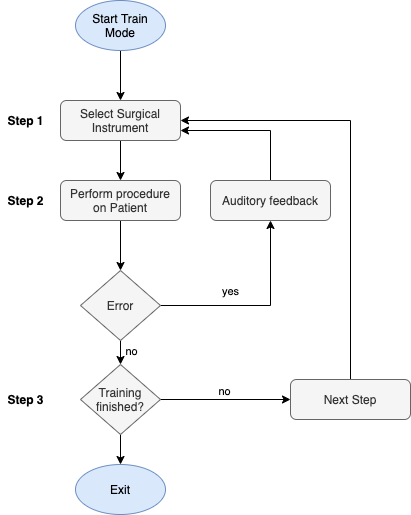

The diagram above was exported from draw.io. Its source (the exported page's mxGraphModel, read from the mxfile embedded in the PNG):
<mxGraphModel dx="786" dy="490" grid="1" gridSize="10" guides="1" tooltips="1" connect="1" arrows="1" fold="1" page="1" pageScale="1" pageWidth="827" pageHeight="1169" math="0" shadow="0">
  <root>
    <mxCell id="WIyWlLk6GJQsqaUBKTNV-0" />
    <mxCell id="WIyWlLk6GJQsqaUBKTNV-1" parent="WIyWlLk6GJQsqaUBKTNV-0" />
    <mxCell id="pIIdWnJXPJvTyKBktjYe-5" style="edgeStyle=orthogonalEdgeStyle;rounded=0;orthogonalLoop=1;jettySize=auto;html=1;entryX=0.5;entryY=0;entryDx=0;entryDy=0;" edge="1" parent="WIyWlLk6GJQsqaUBKTNV-1" source="QBAdrz7bI4CiCFQGHIWP-0" target="QBAdrz7bI4CiCFQGHIWP-4">
      <mxGeometry relative="1" as="geometry" />
    </mxCell>
    <mxCell id="QBAdrz7bI4CiCFQGHIWP-0" value="Start Train Mode" style="ellipse;whiteSpace=wrap;html=1;fillColor=#dae8fc;strokeColor=#6c8ebf;" parent="WIyWlLk6GJQsqaUBKTNV-1" vertex="1">
      <mxGeometry x="175" y="50" width="90" height="50" as="geometry" />
    </mxCell>
    <mxCell id="QBAdrz7bI4CiCFQGHIWP-11" style="edgeStyle=orthogonalEdgeStyle;rounded=0;orthogonalLoop=1;jettySize=auto;html=1;entryX=0.5;entryY=0;entryDx=0;entryDy=0;" parent="WIyWlLk6GJQsqaUBKTNV-1" source="QBAdrz7bI4CiCFQGHIWP-4" target="QBAdrz7bI4CiCFQGHIWP-6" edge="1">
      <mxGeometry relative="1" as="geometry" />
    </mxCell>
    <mxCell id="QBAdrz7bI4CiCFQGHIWP-4" value="Select Surgical Instrument" style="rounded=1;whiteSpace=wrap;html=1;fontSize=12;glass=0;strokeWidth=1;shadow=0;fillColor=#f5f5f5;strokeColor=#666666;fontColor=#333333;" parent="WIyWlLk6GJQsqaUBKTNV-1" vertex="1">
      <mxGeometry x="160" y="150" width="120" height="40" as="geometry" />
    </mxCell>
    <mxCell id="QBAdrz7bI4CiCFQGHIWP-20" style="edgeStyle=orthogonalEdgeStyle;rounded=0;orthogonalLoop=1;jettySize=auto;html=1;entryX=0.5;entryY=0;entryDx=0;entryDy=0;" parent="WIyWlLk6GJQsqaUBKTNV-1" source="QBAdrz7bI4CiCFQGHIWP-6" target="QBAdrz7bI4CiCFQGHIWP-19" edge="1">
      <mxGeometry relative="1" as="geometry" />
    </mxCell>
    <mxCell id="QBAdrz7bI4CiCFQGHIWP-6" value="Perform procedure&lt;br&gt;on Patient" style="rounded=1;whiteSpace=wrap;html=1;fontSize=12;glass=0;strokeWidth=1;shadow=0;fillColor=#f5f5f5;strokeColor=#666666;fontColor=#333333;" parent="WIyWlLk6GJQsqaUBKTNV-1" vertex="1">
      <mxGeometry x="160" y="230" width="120" height="40" as="geometry" />
    </mxCell>
    <mxCell id="QBAdrz7bI4CiCFQGHIWP-16" value="Exit" style="ellipse;whiteSpace=wrap;html=1;fillColor=#dae8fc;strokeColor=#6c8ebf;" parent="WIyWlLk6GJQsqaUBKTNV-1" vertex="1">
      <mxGeometry x="175" y="514" width="90" height="50" as="geometry" />
    </mxCell>
    <mxCell id="QBAdrz7bI4CiCFQGHIWP-26" style="edgeStyle=orthogonalEdgeStyle;rounded=0;orthogonalLoop=1;jettySize=auto;html=1;" parent="WIyWlLk6GJQsqaUBKTNV-1" source="QBAdrz7bI4CiCFQGHIWP-19" target="QBAdrz7bI4CiCFQGHIWP-24" edge="1">
      <mxGeometry relative="1" as="geometry" />
    </mxCell>
    <mxCell id="QBAdrz7bI4CiCFQGHIWP-32" value="no" style="edgeLabel;html=1;align=center;verticalAlign=middle;resizable=0;points=[];" parent="QBAdrz7bI4CiCFQGHIWP-26" vertex="1" connectable="0">
      <mxGeometry x="-0.2" y="1" relative="1" as="geometry">
        <mxPoint x="11" y="-8" as="offset" />
      </mxGeometry>
    </mxCell>
    <mxCell id="pIIdWnJXPJvTyKBktjYe-2" style="edgeStyle=orthogonalEdgeStyle;rounded=0;orthogonalLoop=1;jettySize=auto;html=1;entryX=0.5;entryY=1;entryDx=0;entryDy=0;" edge="1" parent="WIyWlLk6GJQsqaUBKTNV-1" source="QBAdrz7bI4CiCFQGHIWP-19" target="pIIdWnJXPJvTyKBktjYe-1">
      <mxGeometry relative="1" as="geometry" />
    </mxCell>
    <mxCell id="pIIdWnJXPJvTyKBktjYe-11" value="yes" style="edgeLabel;html=1;align=center;verticalAlign=middle;resizable=0;points=[];" vertex="1" connectable="0" parent="pIIdWnJXPJvTyKBktjYe-2">
      <mxGeometry x="-0.2936" relative="1" as="geometry">
        <mxPoint y="-15" as="offset" />
      </mxGeometry>
    </mxCell>
    <mxCell id="QBAdrz7bI4CiCFQGHIWP-19" value="Error" style="rhombus;whiteSpace=wrap;html=1;fillColor=#f5f5f5;strokeColor=#666666;fontColor=#333333;" parent="WIyWlLk6GJQsqaUBKTNV-1" vertex="1">
      <mxGeometry x="180" y="320" width="80" height="70" as="geometry" />
    </mxCell>
    <mxCell id="pIIdWnJXPJvTyKBktjYe-4" style="edgeStyle=orthogonalEdgeStyle;rounded=0;orthogonalLoop=1;jettySize=auto;html=1;" edge="1" parent="WIyWlLk6GJQsqaUBKTNV-1" source="QBAdrz7bI4CiCFQGHIWP-24" target="QBAdrz7bI4CiCFQGHIWP-16">
      <mxGeometry relative="1" as="geometry" />
    </mxCell>
    <mxCell id="pIIdWnJXPJvTyKBktjYe-7" style="edgeStyle=orthogonalEdgeStyle;rounded=0;orthogonalLoop=1;jettySize=auto;html=1;entryX=0;entryY=0.5;entryDx=0;entryDy=0;" edge="1" parent="WIyWlLk6GJQsqaUBKTNV-1" source="QBAdrz7bI4CiCFQGHIWP-24" target="pIIdWnJXPJvTyKBktjYe-9">
      <mxGeometry relative="1" as="geometry">
        <mxPoint x="440" y="449" as="targetPoint" />
      </mxGeometry>
    </mxCell>
    <mxCell id="pIIdWnJXPJvTyKBktjYe-8" value="no" style="edgeLabel;html=1;align=center;verticalAlign=middle;resizable=0;points=[];" vertex="1" connectable="0" parent="pIIdWnJXPJvTyKBktjYe-7">
      <mxGeometry x="0.1556" y="-2" relative="1" as="geometry">
        <mxPoint x="-12" y="-11" as="offset" />
      </mxGeometry>
    </mxCell>
    <mxCell id="QBAdrz7bI4CiCFQGHIWP-24" value="Training finished?" style="rhombus;whiteSpace=wrap;html=1;fillColor=#f5f5f5;strokeColor=#666666;fontColor=#333333;" parent="WIyWlLk6GJQsqaUBKTNV-1" vertex="1">
      <mxGeometry x="180" y="414" width="80" height="70" as="geometry" />
    </mxCell>
    <mxCell id="jZDOaTJI1goLxHOK6N7Z-0" value="&lt;b&gt;Step 1&lt;/b&gt;" style="text;html=1;align=center;verticalAlign=middle;resizable=0;points=[];autosize=1;" parent="WIyWlLk6GJQsqaUBKTNV-1" vertex="1">
      <mxGeometry x="100" y="160" width="50" height="20" as="geometry" />
    </mxCell>
    <mxCell id="jZDOaTJI1goLxHOK6N7Z-3" value="&lt;b&gt;Step 2&lt;/b&gt;" style="text;html=1;align=center;verticalAlign=middle;resizable=0;points=[];autosize=1;" parent="WIyWlLk6GJQsqaUBKTNV-1" vertex="1">
      <mxGeometry x="100" y="240" width="50" height="20" as="geometry" />
    </mxCell>
    <mxCell id="pIIdWnJXPJvTyKBktjYe-3" style="edgeStyle=orthogonalEdgeStyle;rounded=0;orthogonalLoop=1;jettySize=auto;html=1;entryX=1;entryY=0.75;entryDx=0;entryDy=0;" edge="1" parent="WIyWlLk6GJQsqaUBKTNV-1" source="pIIdWnJXPJvTyKBktjYe-1" target="QBAdrz7bI4CiCFQGHIWP-4">
      <mxGeometry relative="1" as="geometry">
        <Array as="points">
          <mxPoint x="370" y="180" />
        </Array>
      </mxGeometry>
    </mxCell>
    <mxCell id="pIIdWnJXPJvTyKBktjYe-1" value="Auditory feedback" style="rounded=1;whiteSpace=wrap;html=1;fontSize=12;glass=0;strokeWidth=1;shadow=0;fillColor=#f5f5f5;strokeColor=#666666;fontColor=#333333;" vertex="1" parent="WIyWlLk6GJQsqaUBKTNV-1">
      <mxGeometry x="310" y="230" width="120" height="40" as="geometry" />
    </mxCell>
    <mxCell id="pIIdWnJXPJvTyKBktjYe-10" style="edgeStyle=orthogonalEdgeStyle;rounded=0;orthogonalLoop=1;jettySize=auto;html=1;entryX=1;entryY=0.5;entryDx=0;entryDy=0;" edge="1" parent="WIyWlLk6GJQsqaUBKTNV-1" source="pIIdWnJXPJvTyKBktjYe-9" target="QBAdrz7bI4CiCFQGHIWP-4">
      <mxGeometry relative="1" as="geometry">
        <Array as="points">
          <mxPoint x="450" y="170" />
        </Array>
      </mxGeometry>
    </mxCell>
    <mxCell id="pIIdWnJXPJvTyKBktjYe-9" value="Next Step" style="rounded=1;whiteSpace=wrap;html=1;fontSize=12;glass=0;strokeWidth=1;shadow=0;fillColor=#f5f5f5;strokeColor=#666666;fontColor=#333333;" vertex="1" parent="WIyWlLk6GJQsqaUBKTNV-1">
      <mxGeometry x="390" y="429" width="120" height="40" as="geometry" />
    </mxCell>
    <mxCell id="pIIdWnJXPJvTyKBktjYe-12" value="&lt;b&gt;Step 3&lt;br&gt;&lt;/b&gt;" style="text;html=1;align=center;verticalAlign=middle;resizable=0;points=[];autosize=1;" vertex="1" parent="WIyWlLk6GJQsqaUBKTNV-1">
      <mxGeometry x="100" y="439" width="50" height="20" as="geometry" />
    </mxCell>
  </root>
</mxGraphModel>